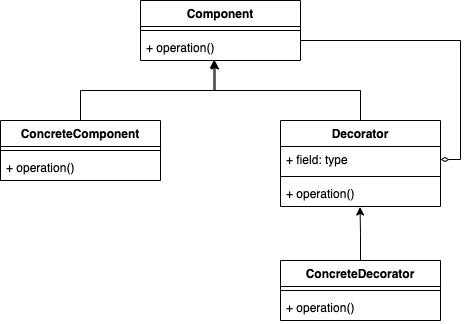

The diagram above was exported from draw.io. Its source (the exported page's mxGraphModel, read from the mxfile embedded in the PNG):
<mxGraphModel dx="694" dy="543" grid="1" gridSize="10" guides="1" tooltips="1" connect="1" arrows="1" fold="1" page="1" pageScale="1" pageWidth="827" pageHeight="1169" math="0" shadow="0">
  <root>
    <mxCell id="0" />
    <mxCell id="1" parent="0" />
    <mxCell id="hdgsDP3QWX3zC5upkOjz-17" style="edgeStyle=orthogonalEdgeStyle;rounded=0;orthogonalLoop=1;jettySize=auto;html=1;entryX=0.497;entryY=1.019;entryDx=0;entryDy=0;entryPerimeter=0;" edge="1" parent="1" source="hdgsDP3QWX3zC5upkOjz-1" target="hdgsDP3QWX3zC5upkOjz-8">
      <mxGeometry relative="1" as="geometry" />
    </mxCell>
    <mxCell id="hdgsDP3QWX3zC5upkOjz-1" value="ConcreteDecorator" style="swimlane;fontStyle=1;align=center;verticalAlign=top;childLayout=stackLayout;horizontal=1;startSize=26;horizontalStack=0;resizeParent=1;resizeParentMax=0;resizeLast=0;collapsible=1;marginBottom=0;" vertex="1" parent="1">
      <mxGeometry x="320" y="310" width="160" height="60" as="geometry" />
    </mxCell>
    <mxCell id="hdgsDP3QWX3zC5upkOjz-3" value="" style="line;strokeWidth=1;fillColor=none;align=left;verticalAlign=middle;spacingTop=-1;spacingLeft=3;spacingRight=3;rotatable=0;labelPosition=right;points=[];portConstraint=eastwest;strokeColor=inherit;" vertex="1" parent="hdgsDP3QWX3zC5upkOjz-1">
      <mxGeometry y="26" width="160" height="8" as="geometry" />
    </mxCell>
    <mxCell id="hdgsDP3QWX3zC5upkOjz-4" value="+ operation()" style="text;strokeColor=none;fillColor=none;align=left;verticalAlign=top;spacingLeft=4;spacingRight=4;overflow=hidden;rotatable=0;points=[[0,0.5],[1,0.5]];portConstraint=eastwest;" vertex="1" parent="hdgsDP3QWX3zC5upkOjz-1">
      <mxGeometry y="34" width="160" height="26" as="geometry" />
    </mxCell>
    <mxCell id="hdgsDP3QWX3zC5upkOjz-19" style="edgeStyle=orthogonalEdgeStyle;rounded=0;orthogonalLoop=1;jettySize=auto;html=1;entryX=0.459;entryY=0.981;entryDx=0;entryDy=0;entryPerimeter=0;" edge="1" parent="1" source="hdgsDP3QWX3zC5upkOjz-5" target="hdgsDP3QWX3zC5upkOjz-16">
      <mxGeometry relative="1" as="geometry" />
    </mxCell>
    <mxCell id="hdgsDP3QWX3zC5upkOjz-5" value="Decorator" style="swimlane;fontStyle=1;align=center;verticalAlign=top;childLayout=stackLayout;horizontal=1;startSize=26;horizontalStack=0;resizeParent=1;resizeParentMax=0;resizeLast=0;collapsible=1;marginBottom=0;" vertex="1" parent="1">
      <mxGeometry x="320" y="170" width="160" height="86" as="geometry" />
    </mxCell>
    <mxCell id="hdgsDP3QWX3zC5upkOjz-6" value="+ field: type" style="text;strokeColor=none;fillColor=none;align=left;verticalAlign=top;spacingLeft=4;spacingRight=4;overflow=hidden;rotatable=0;points=[[0,0.5],[1,0.5]];portConstraint=eastwest;" vertex="1" parent="hdgsDP3QWX3zC5upkOjz-5">
      <mxGeometry y="26" width="160" height="26" as="geometry" />
    </mxCell>
    <mxCell id="hdgsDP3QWX3zC5upkOjz-7" value="" style="line;strokeWidth=1;fillColor=none;align=left;verticalAlign=middle;spacingTop=-1;spacingLeft=3;spacingRight=3;rotatable=0;labelPosition=right;points=[];portConstraint=eastwest;strokeColor=inherit;" vertex="1" parent="hdgsDP3QWX3zC5upkOjz-5">
      <mxGeometry y="52" width="160" height="8" as="geometry" />
    </mxCell>
    <mxCell id="hdgsDP3QWX3zC5upkOjz-8" value="+ operation()" style="text;strokeColor=none;fillColor=none;align=left;verticalAlign=top;spacingLeft=4;spacingRight=4;overflow=hidden;rotatable=0;points=[[0,0.5],[1,0.5]];portConstraint=eastwest;" vertex="1" parent="hdgsDP3QWX3zC5upkOjz-5">
      <mxGeometry y="60" width="160" height="26" as="geometry" />
    </mxCell>
    <mxCell id="hdgsDP3QWX3zC5upkOjz-18" style="edgeStyle=orthogonalEdgeStyle;rounded=0;orthogonalLoop=1;jettySize=auto;html=1;entryX=0.466;entryY=1.019;entryDx=0;entryDy=0;entryPerimeter=0;" edge="1" parent="1" source="hdgsDP3QWX3zC5upkOjz-9" target="hdgsDP3QWX3zC5upkOjz-16">
      <mxGeometry relative="1" as="geometry" />
    </mxCell>
    <mxCell id="hdgsDP3QWX3zC5upkOjz-9" value="ConcreteComponent" style="swimlane;fontStyle=1;align=center;verticalAlign=top;childLayout=stackLayout;horizontal=1;startSize=26;horizontalStack=0;resizeParent=1;resizeParentMax=0;resizeLast=0;collapsible=1;marginBottom=0;" vertex="1" parent="1">
      <mxGeometry x="40" y="170" width="160" height="60" as="geometry" />
    </mxCell>
    <mxCell id="hdgsDP3QWX3zC5upkOjz-11" value="" style="line;strokeWidth=1;fillColor=none;align=left;verticalAlign=middle;spacingTop=-1;spacingLeft=3;spacingRight=3;rotatable=0;labelPosition=right;points=[];portConstraint=eastwest;strokeColor=inherit;" vertex="1" parent="hdgsDP3QWX3zC5upkOjz-9">
      <mxGeometry y="26" width="160" height="8" as="geometry" />
    </mxCell>
    <mxCell id="hdgsDP3QWX3zC5upkOjz-12" value="+ operation()" style="text;strokeColor=none;fillColor=none;align=left;verticalAlign=top;spacingLeft=4;spacingRight=4;overflow=hidden;rotatable=0;points=[[0,0.5],[1,0.5]];portConstraint=eastwest;" vertex="1" parent="hdgsDP3QWX3zC5upkOjz-9">
      <mxGeometry y="34" width="160" height="26" as="geometry" />
    </mxCell>
    <mxCell id="hdgsDP3QWX3zC5upkOjz-20" style="edgeStyle=orthogonalEdgeStyle;rounded=0;orthogonalLoop=1;jettySize=auto;html=1;entryX=1;entryY=0.5;entryDx=0;entryDy=0;endArrow=diamondThin;endFill=0;" edge="1" parent="1" source="hdgsDP3QWX3zC5upkOjz-13" target="hdgsDP3QWX3zC5upkOjz-6">
      <mxGeometry relative="1" as="geometry">
        <Array as="points">
          <mxPoint x="500" y="90" />
          <mxPoint x="500" y="209" />
        </Array>
      </mxGeometry>
    </mxCell>
    <mxCell id="hdgsDP3QWX3zC5upkOjz-13" value="Component" style="swimlane;fontStyle=1;align=center;verticalAlign=top;childLayout=stackLayout;horizontal=1;startSize=26;horizontalStack=0;resizeParent=1;resizeParentMax=0;resizeLast=0;collapsible=1;marginBottom=0;" vertex="1" parent="1">
      <mxGeometry x="180" y="50" width="160" height="60" as="geometry" />
    </mxCell>
    <mxCell id="hdgsDP3QWX3zC5upkOjz-15" value="" style="line;strokeWidth=1;fillColor=none;align=left;verticalAlign=middle;spacingTop=-1;spacingLeft=3;spacingRight=3;rotatable=0;labelPosition=right;points=[];portConstraint=eastwest;strokeColor=inherit;" vertex="1" parent="hdgsDP3QWX3zC5upkOjz-13">
      <mxGeometry y="26" width="160" height="8" as="geometry" />
    </mxCell>
    <mxCell id="hdgsDP3QWX3zC5upkOjz-16" value="+ operation()" style="text;strokeColor=none;fillColor=none;align=left;verticalAlign=top;spacingLeft=4;spacingRight=4;overflow=hidden;rotatable=0;points=[[0,0.5],[1,0.5]];portConstraint=eastwest;" vertex="1" parent="hdgsDP3QWX3zC5upkOjz-13">
      <mxGeometry y="34" width="160" height="26" as="geometry" />
    </mxCell>
  </root>
</mxGraphModel>